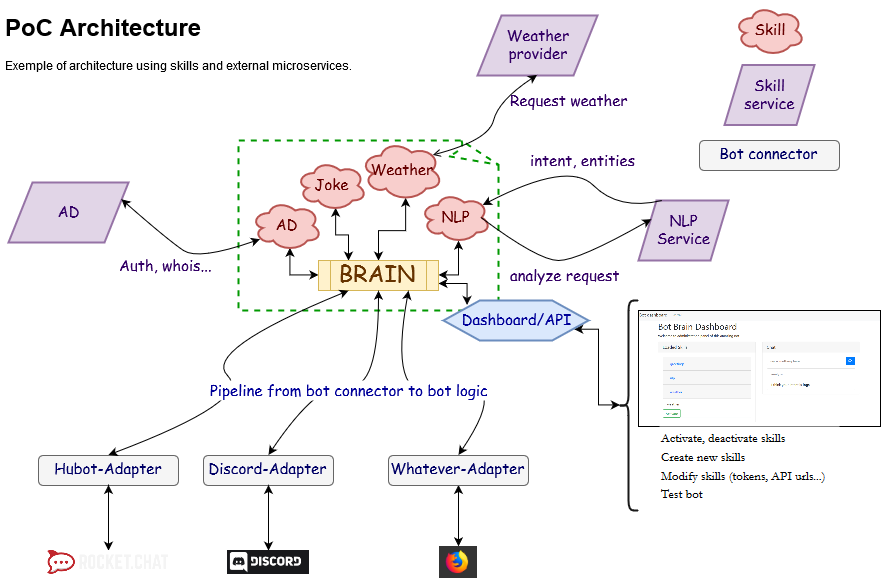

The diagram above was exported from draw.io. Its source (the exported page's mxGraphModel, read from the mxfile embedded in the PNG):
<mxGraphModel dx="1580" dy="797" grid="1" gridSize="10" guides="1" tooltips="1" connect="1" arrows="1" fold="1" page="1" pageScale="1" pageWidth="827" pageHeight="1169" background="#ffffff" math="0" shadow="0">
  <root>
    <mxCell id="0" />
    <mxCell id="1" parent="0" />
    <mxCell id="19" value="" style="strokeWidth=2;whiteSpace=wrap;html=1;shape=mxgraph.basic.document;fontFamily=Comic Sans MS;fontSize=15;fontColor=#000066;fillColor=none;strokeColor=#009900;dashed=1;" vertex="1" parent="1">
      <mxGeometry x="240" y="140" width="260" height="170" as="geometry" />
    </mxCell>
    <mxCell id="35" style="edgeStyle=orthogonalEdgeStyle;rounded=0;html=1;exitX=0;exitY=0.5;entryX=0.55;entryY=0.95;entryPerimeter=0;startArrow=classic;startFill=1;jettySize=auto;orthogonalLoop=1;fontFamily=Comic Sans MS;fontSize=15;fontColor=#330066;" edge="1" parent="1" source="2" target="20">
      <mxGeometry relative="1" as="geometry" />
    </mxCell>
    <mxCell id="36" style="edgeStyle=orthogonalEdgeStyle;rounded=0;html=1;exitX=0.25;exitY=0;entryX=0.55;entryY=0.95;entryPerimeter=0;startArrow=classic;startFill=1;jettySize=auto;orthogonalLoop=1;fontFamily=Comic Sans MS;fontSize=15;fontColor=#330066;" edge="1" parent="1" source="2" target="23">
      <mxGeometry relative="1" as="geometry" />
    </mxCell>
    <mxCell id="37" style="edgeStyle=orthogonalEdgeStyle;rounded=0;html=1;exitX=0.5;exitY=0;entryX=0.55;entryY=0.95;entryPerimeter=0;startArrow=classic;startFill=1;jettySize=auto;orthogonalLoop=1;fontFamily=Comic Sans MS;fontSize=15;fontColor=#330066;" edge="1" parent="1" source="2" target="21">
      <mxGeometry relative="1" as="geometry" />
    </mxCell>
    <mxCell id="38" style="edgeStyle=orthogonalEdgeStyle;rounded=0;html=1;exitX=1;exitY=0.5;entryX=0.55;entryY=0.95;entryPerimeter=0;startArrow=classic;startFill=1;jettySize=auto;orthogonalLoop=1;fontFamily=Comic Sans MS;fontSize=15;fontColor=#330066;" edge="1" parent="1" source="2" target="22">
      <mxGeometry relative="1" as="geometry" />
    </mxCell>
    <mxCell id="49" style="edgeStyle=orthogonalEdgeStyle;rounded=0;html=1;exitX=1;exitY=0.75;entryX=0.166;entryY=0.125;entryPerimeter=0;startArrow=classic;startFill=1;jettySize=auto;orthogonalLoop=1;fontFamily=Comic Sans MS;fontSize=15;fontColor=#000099;" edge="1" parent="1" source="2" target="48">
      <mxGeometry relative="1" as="geometry" />
    </mxCell>
    <mxCell id="2" value="BRAIN" style="shape=process;whiteSpace=wrap;html=1;fillColor=#fff2cc;strokeColor=#d6b656;fontColor=#663300;fontFamily=Comic Sans MS;fontSize=23;" vertex="1" parent="1">
      <mxGeometry x="320" y="260" width="120" height="30" as="geometry" />
    </mxCell>
    <mxCell id="3" value="&lt;h1&gt;PoC Architecture&lt;br&gt;&lt;/h1&gt;&lt;p&gt;Exemple of architecture using skills and external microservices.&lt;br&gt;&lt;/p&gt;" style="text;html=1;strokeColor=none;fillColor=none;spacing=5;spacingTop=-20;whiteSpace=wrap;overflow=hidden;rounded=0;" vertex="1" parent="1">
      <mxGeometry x="2" y="10" width="420" height="70" as="geometry" />
    </mxCell>
    <mxCell id="4" value="Discord-Adapter" style="rounded=1;whiteSpace=wrap;html=1;fontFamily=Comic Sans MS;fontSize=15;fontColor=#000066;fillColor=#f5f5f5;strokeColor=#666666;" vertex="1" parent="1">
      <mxGeometry x="205" y="455" width="130" height="30" as="geometry" />
    </mxCell>
    <mxCell id="5" value="Hubot-Adapter" style="rounded=1;whiteSpace=wrap;html=1;fontFamily=Comic Sans MS;fontSize=15;fontColor=#000066;fillColor=#f5f5f5;strokeColor=#666666;" vertex="1" parent="1">
      <mxGeometry x="40" y="455" width="140" height="30" as="geometry" />
    </mxCell>
    <mxCell id="14" style="edgeStyle=orthogonalEdgeStyle;rounded=0;html=1;exitX=0.5;exitY=0;entryX=0.5;entryY=1;startArrow=classic;startFill=1;jettySize=auto;orthogonalLoop=1;fontFamily=Comic Sans MS;fontSize=15;fontColor=#000066;" edge="1" parent="1" source="6" target="5">
      <mxGeometry relative="1" as="geometry" />
    </mxCell>
    <mxCell id="6" value="" style="shape=image;verticalLabelPosition=bottom;labelBackgroundColor=#ffffff;verticalAlign=top;aspect=fixed;imageAspect=0;image=data:image/png,(base64 omitted: 6456 chars);" vertex="1" parent="1">
      <mxGeometry x="48.5" y="550" width="123" height="24" as="geometry" />
    </mxCell>
    <mxCell id="15" style="edgeStyle=orthogonalEdgeStyle;rounded=0;html=1;exitX=0.5;exitY=0;entryX=0.5;entryY=1;startArrow=classic;startFill=1;jettySize=auto;orthogonalLoop=1;fontFamily=Comic Sans MS;fontSize=15;fontColor=#000066;" edge="1" parent="1" source="7" target="4">
      <mxGeometry relative="1" as="geometry" />
    </mxCell>
    <mxCell id="7" value="" style="shape=image;verticalLabelPosition=bottom;labelBackgroundColor=#ffffff;verticalAlign=top;aspect=fixed;imageAspect=0;image=data:image/png,(base64 omitted: 1788 chars);" vertex="1" parent="1">
      <mxGeometry x="229" y="550" width="82" height="24" as="geometry" />
    </mxCell>
    <mxCell id="17" style="edgeStyle=orthogonalEdgeStyle;rounded=0;html=1;exitX=0.5;exitY=0;entryX=0.5;entryY=1;startArrow=classic;startFill=1;jettySize=auto;orthogonalLoop=1;fontFamily=Comic Sans MS;fontSize=15;fontColor=#000066;" edge="1" parent="1" source="9" target="16">
      <mxGeometry relative="1" as="geometry" />
    </mxCell>
    <mxCell id="9" value="" style="shape=image;verticalLabelPosition=bottom;labelBackgroundColor=#ffffff;verticalAlign=top;aspect=fixed;imageAspect=0;image=data:image/png,(base64 omitted: 2044 chars);" vertex="1" parent="1">
      <mxGeometry x="441" y="546" width="38" height="32" as="geometry" />
    </mxCell>
    <mxCell id="10" value="" style="curved=1;endArrow=classic;html=1;fontFamily=Comic Sans MS;fontSize=15;fontColor=#000066;entryX=0.25;entryY=1;exitX=0.5;exitY=0;startArrow=classic;startFill=1;" edge="1" parent="1" source="5" target="2">
      <mxGeometry width="50" height="50" relative="1" as="geometry">
        <mxPoint x="204" y="400" as="sourcePoint" />
        <mxPoint x="254" y="350" as="targetPoint" />
        <Array as="points">
          <mxPoint x="254" y="400" />
          <mxPoint x="204" y="350" />
        </Array>
      </mxGeometry>
    </mxCell>
    <mxCell id="12" value="" style="curved=1;endArrow=classic;html=1;fontFamily=Comic Sans MS;fontSize=15;fontColor=#000066;exitX=0.5;exitY=0;entryX=0.5;entryY=1;startArrow=classic;startFill=1;" edge="1" parent="1" source="4" target="2">
      <mxGeometry width="50" height="50" relative="1" as="geometry">
        <mxPoint x="380" y="440" as="sourcePoint" />
        <mxPoint x="430" y="390" as="targetPoint" />
        <Array as="points">
          <mxPoint x="320" y="380" />
          <mxPoint x="380" y="390" />
        </Array>
      </mxGeometry>
    </mxCell>
    <mxCell id="16" value="Whatever-Adapter" style="rounded=1;whiteSpace=wrap;html=1;fontFamily=Comic Sans MS;fontSize=15;fontColor=#000066;fillColor=#f5f5f5;strokeColor=#666666;" vertex="1" parent="1">
      <mxGeometry x="390" y="455" width="140" height="30" as="geometry" />
    </mxCell>
    <mxCell id="18" value="" style="curved=1;endArrow=classic;html=1;fontFamily=Comic Sans MS;fontSize=15;fontColor=#000066;exitX=0.5;exitY=0;entryX=0.75;entryY=1;startArrow=classic;startFill=1;" edge="1" parent="1" source="16" target="2">
      <mxGeometry width="50" height="50" relative="1" as="geometry">
        <mxPoint x="280" y="465" as="sourcePoint" />
        <mxPoint x="390" y="300" as="targetPoint" />
        <Array as="points">
          <mxPoint x="490" y="410" />
          <mxPoint x="480" y="380" />
          <mxPoint x="390" y="400" />
        </Array>
      </mxGeometry>
    </mxCell>
    <mxCell id="20" value="AD" style="ellipse;shape=cloud;whiteSpace=wrap;html=1;strokeColor=#b85450;strokeWidth=2;fillColor=#f8cecc;fontFamily=Comic Sans MS;fontSize=15;fontColor=#660000;" vertex="1" parent="1">
      <mxGeometry x="253" y="200" width="70" height="50" as="geometry" />
    </mxCell>
    <mxCell id="21" value="Weather" style="ellipse;shape=cloud;whiteSpace=wrap;html=1;strokeColor=#b85450;strokeWidth=2;fillColor=#f8cecc;fontFamily=Comic Sans MS;fontSize=15;fontColor=#660000;" vertex="1" parent="1">
      <mxGeometry x="362" y="140" width="82" height="60" as="geometry" />
    </mxCell>
    <mxCell id="22" value="NLP" style="ellipse;shape=cloud;whiteSpace=wrap;html=1;strokeColor=#b85450;strokeWidth=2;fillColor=#f8cecc;fontFamily=Comic Sans MS;fontSize=15;fontColor=#660000;" vertex="1" parent="1">
      <mxGeometry x="422" y="192" width="70" height="50" as="geometry" />
    </mxCell>
    <mxCell id="23" value="Joke" style="ellipse;shape=cloud;whiteSpace=wrap;html=1;strokeColor=#b85450;strokeWidth=2;fillColor=#f8cecc;fontFamily=Comic Sans MS;fontSize=15;fontColor=#660000;" vertex="1" parent="1">
      <mxGeometry x="298" y="160" width="70" height="50" as="geometry" />
    </mxCell>
    <mxCell id="24" value="NLP Service" style="shape=parallelogram;perimeter=parallelogramPerimeter;whiteSpace=wrap;html=1;strokeColor=#9673a6;strokeWidth=2;fillColor=#e1d5e7;fontFamily=Comic Sans MS;fontSize=15;fontColor=#330066;" vertex="1" parent="1">
      <mxGeometry x="640" y="200" width="90" height="60" as="geometry" />
    </mxCell>
    <mxCell id="25" value="" style="curved=1;endArrow=classic;html=1;fontFamily=Comic Sans MS;fontSize=15;fontColor=#330066;entryX=0;entryY=0.25;exitX=0.875;exitY=0.5;exitPerimeter=0;" edge="1" parent="1" source="22" target="24">
      <mxGeometry width="50" height="50" relative="1" as="geometry">
        <mxPoint x="550" y="260" as="sourcePoint" />
        <mxPoint x="600" y="210" as="targetPoint" />
        <Array as="points">
          <mxPoint x="540" y="260" />
          <mxPoint x="580" y="260" />
        </Array>
      </mxGeometry>
    </mxCell>
    <mxCell id="26" value="analyze request" style="text;html=1;resizable=0;points=[];autosize=1;align=left;verticalAlign=top;spacingTop=-4;fontSize=15;fontFamily=Comic Sans MS;fontColor=#330066;" vertex="1" parent="1">
      <mxGeometry x="510" y="265" width="130" height="20" as="geometry" />
    </mxCell>
    <mxCell id="27" value="" style="curved=1;endArrow=classic;html=1;fontFamily=Comic Sans MS;fontSize=15;fontColor=#330066;exitX=0.25;exitY=0;entryX=0.88;entryY=0.25;entryPerimeter=0;" edge="1" parent="1" source="24" target="22">
      <mxGeometry width="50" height="50" relative="1" as="geometry">
        <mxPoint x="570" y="210" as="sourcePoint" />
        <mxPoint x="620" y="160" as="targetPoint" />
        <Array as="points">
          <mxPoint x="620" y="210" />
          <mxPoint x="570" y="160" />
        </Array>
      </mxGeometry>
    </mxCell>
    <mxCell id="28" value="intent, entities" style="text;html=1;resizable=0;points=[];autosize=1;align=left;verticalAlign=top;spacingTop=-4;fontSize=15;fontFamily=Comic Sans MS;fontColor=#330066;" vertex="1" parent="1">
      <mxGeometry x="530" y="150" width="120" height="20" as="geometry" />
    </mxCell>
    <mxCell id="29" value="Weather&lt;br&gt;provider" style="shape=parallelogram;perimeter=parallelogramPerimeter;whiteSpace=wrap;html=1;strokeColor=#9673a6;strokeWidth=2;fillColor=#e1d5e7;fontFamily=Comic Sans MS;fontSize=15;fontColor=#330066;" vertex="1" parent="1">
      <mxGeometry x="479" y="15" width="120" height="60" as="geometry" />
    </mxCell>
    <mxCell id="30" value="" style="curved=1;endArrow=classic;html=1;fontFamily=Comic Sans MS;fontSize=15;fontColor=#330066;exitX=0.88;exitY=0.25;exitPerimeter=0;entryX=0.5;entryY=1;startArrow=open;startFill=0;" edge="1" parent="1" source="21" target="29">
      <mxGeometry width="50" height="50" relative="1" as="geometry">
        <mxPoint x="480" y="180" as="sourcePoint" />
        <mxPoint x="530" y="130" as="targetPoint" />
        <Array as="points">
          <mxPoint x="490" y="140" />
          <mxPoint x="500" y="100" />
        </Array>
      </mxGeometry>
    </mxCell>
    <mxCell id="31" value="Request weather" style="text;html=1;resizable=0;points=[];autosize=1;align=left;verticalAlign=top;spacingTop=-4;fontSize=15;fontFamily=Comic Sans MS;fontColor=#330066;" vertex="1" parent="1">
      <mxGeometry x="510" y="90" width="130" height="20" as="geometry" />
    </mxCell>
    <mxCell id="32" value="AD" style="shape=parallelogram;perimeter=parallelogramPerimeter;whiteSpace=wrap;html=1;strokeColor=#9673a6;strokeWidth=2;fillColor=#e1d5e7;fontFamily=Comic Sans MS;fontSize=15;fontColor=#330066;" vertex="1" parent="1">
      <mxGeometry x="10" y="182" width="120" height="60" as="geometry" />
    </mxCell>
    <mxCell id="34" value="" style="curved=1;endArrow=classic;html=1;fontFamily=Comic Sans MS;fontSize=15;fontColor=#330066;entryX=1;entryY=0.25;exitX=0.13;exitY=0.77;exitPerimeter=0;startArrow=classic;startFill=1;" edge="1" parent="1" source="20" target="32">
      <mxGeometry width="50" height="50" relative="1" as="geometry">
        <mxPoint x="170" y="290" as="sourcePoint" />
        <mxPoint x="220" y="240" as="targetPoint" />
        <Array as="points">
          <mxPoint x="200" y="260" />
          <mxPoint x="170" y="240" />
        </Array>
      </mxGeometry>
    </mxCell>
    <mxCell id="39" value="Skill" style="ellipse;shape=cloud;whiteSpace=wrap;html=1;strokeColor=#b85450;strokeWidth=2;fillColor=#f8cecc;fontFamily=Comic Sans MS;fontSize=15;fontColor=#660000;" vertex="1" parent="1">
      <mxGeometry x="736" y="5" width="70" height="50" as="geometry" />
    </mxCell>
    <mxCell id="40" value="Skill service" style="shape=parallelogram;perimeter=parallelogramPerimeter;whiteSpace=wrap;html=1;strokeColor=#9673a6;strokeWidth=2;fillColor=#e1d5e7;fontFamily=Comic Sans MS;fontSize=15;fontColor=#330066;" vertex="1" parent="1">
      <mxGeometry x="726" y="64.5" width="90" height="60" as="geometry" />
    </mxCell>
    <mxCell id="42" value="Bot connector" style="rounded=1;whiteSpace=wrap;html=1;fontFamily=Comic Sans MS;fontSize=15;fontColor=#000066;fillColor=#f5f5f5;strokeColor=#666666;" vertex="1" parent="1">
      <mxGeometry x="701" y="140" width="140" height="30" as="geometry" />
    </mxCell>
    <mxCell id="43" value="Pipeline from bot connector to bot logic" style="text;html=1;resizable=0;points=[];autosize=1;align=left;verticalAlign=top;spacingTop=-4;fontSize=15;fontFamily=Comic Sans MS;fontColor=#000099;fillColor=#ffffff;strokeColor=none;" vertex="1" parent="1">
      <mxGeometry x="210" y="380" width="290" height="20" as="geometry" />
    </mxCell>
    <mxCell id="47" value="Auth, whois..." style="text;html=1;resizable=0;points=[];autosize=1;align=left;verticalAlign=top;spacingTop=-4;fontSize=15;fontFamily=Comic Sans MS;fontColor=#330066;" vertex="1" parent="1">
      <mxGeometry x="119" y="255" width="110" height="20" as="geometry" />
    </mxCell>
    <mxCell id="53" style="edgeStyle=orthogonalEdgeStyle;rounded=0;html=1;exitX=1;exitY=0.75;entryX=0.1;entryY=0.5;entryPerimeter=0;startArrow=classic;startFill=1;jettySize=auto;orthogonalLoop=1;fontFamily=Comic Sans MS;fontSize=15;fontColor=#000000;" edge="1" parent="1" source="48" target="52">
      <mxGeometry relative="1" as="geometry">
        <Array as="points">
          <mxPoint x="600" y="328" />
          <mxPoint x="600" y="405" />
        </Array>
      </mxGeometry>
    </mxCell>
    <mxCell id="48" value="Dashboard/API" style="shape=hexagon;perimeter=hexagonPerimeter2;whiteSpace=wrap;html=1;strokeColor=#6c8ebf;strokeWidth=2;fillColor=#dae8fc;fontFamily=Comic Sans MS;fontSize=15;fontColor=#000099;" vertex="1" parent="1">
      <mxGeometry x="445" y="300" width="145" height="40" as="geometry" />
    </mxCell>
    <mxCell id="50" value="" style="shape=image;verticalLabelPosition=bottom;labelBackgroundColor=#ffffff;verticalAlign=top;aspect=fixed;imageAspect=0;image=data:image/png,(base64 omitted: 29564 chars);imageBorder=#000000;" vertex="1" parent="1">
      <mxGeometry x="640" y="310" width="242" height="116" as="geometry" />
    </mxCell>
    <mxCell id="51" value="&lt;font style=&quot;font-size: 13px;&quot; face=&quot;Garamond&quot;&gt;Activate, deactivate skills&lt;br&gt;Create new skills&lt;br&gt;Modify skills (tokens, API urls...)&lt;br&gt;Test bot&lt;/font&gt;" style="text;html=1;resizable=0;points=[];autosize=1;align=left;verticalAlign=top;spacingTop=-4;fontSize=15;fontFamily=Comic Sans MS;fontColor=#000000;labelBackgroundColor=#ffffff;fillColor=#ffffff;" vertex="1" parent="1">
      <mxGeometry x="661" y="426" width="180" height="80" as="geometry" />
    </mxCell>
    <mxCell id="52" value="" style="shape=curlyBracket;whiteSpace=wrap;html=1;rounded=1;labelBackgroundColor=#ffffff;strokeColor=#191919;strokeWidth=2;fillColor=#ffffff;fontFamily=Comic Sans MS;fontSize=15;fontColor=#000000;" vertex="1" parent="1">
      <mxGeometry x="620" y="300" width="20" height="210" as="geometry" />
    </mxCell>
  </root>
</mxGraphModel>